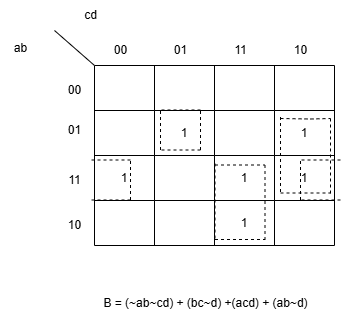

The diagram above was exported from draw.io. Its source (the exported page's mxGraphModel, read from the mxfile embedded in the PNG):
<mxGraphModel dx="794" dy="446" grid="1" gridSize="10" guides="1" tooltips="1" connect="1" arrows="1" fold="1" page="1" pageScale="1" pageWidth="827" pageHeight="1169" math="0" shadow="0">
  <root>
    <mxCell id="0" />
    <mxCell id="1" parent="0" />
    <mxCell id="9m_ly3DBAPGkMyZUegpj-1" value="00" style="text;html=1;align=center;verticalAlign=middle;resizable=0;points=[];autosize=1;strokeColor=none;fillColor=none;" vertex="1" parent="1">
      <mxGeometry x="234" y="145" width="40" height="30" as="geometry" />
    </mxCell>
    <mxCell id="9m_ly3DBAPGkMyZUegpj-2" value="01" style="text;html=1;align=center;verticalAlign=middle;resizable=0;points=[];autosize=1;strokeColor=none;fillColor=none;" vertex="1" parent="1">
      <mxGeometry x="234" y="185" width="40" height="30" as="geometry" />
    </mxCell>
    <mxCell id="9m_ly3DBAPGkMyZUegpj-3" value="11" style="text;html=1;align=center;verticalAlign=middle;resizable=0;points=[];autosize=1;strokeColor=none;fillColor=none;" vertex="1" parent="1">
      <mxGeometry x="234" y="235" width="40" height="30" as="geometry" />
    </mxCell>
    <mxCell id="9m_ly3DBAPGkMyZUegpj-4" value="10" style="text;html=1;align=center;verticalAlign=middle;resizable=0;points=[];autosize=1;strokeColor=none;fillColor=none;" vertex="1" parent="1">
      <mxGeometry x="234" y="280" width="40" height="30" as="geometry" />
    </mxCell>
    <mxCell id="9m_ly3DBAPGkMyZUegpj-5" value="00" style="text;html=1;align=center;verticalAlign=middle;resizable=0;points=[];autosize=1;strokeColor=none;fillColor=none;" vertex="1" parent="1">
      <mxGeometry x="280" y="105" width="40" height="30" as="geometry" />
    </mxCell>
    <mxCell id="9m_ly3DBAPGkMyZUegpj-6" value="01" style="text;html=1;align=center;verticalAlign=middle;resizable=0;points=[];autosize=1;strokeColor=none;fillColor=none;" vertex="1" parent="1">
      <mxGeometry x="340" y="105" width="40" height="30" as="geometry" />
    </mxCell>
    <mxCell id="9m_ly3DBAPGkMyZUegpj-7" value="11" style="text;html=1;align=center;verticalAlign=middle;resizable=0;points=[];autosize=1;strokeColor=none;fillColor=none;" vertex="1" parent="1">
      <mxGeometry x="400" y="105" width="40" height="30" as="geometry" />
    </mxCell>
    <mxCell id="9m_ly3DBAPGkMyZUegpj-8" value="10" style="text;html=1;align=center;verticalAlign=middle;resizable=0;points=[];autosize=1;strokeColor=none;fillColor=none;" vertex="1" parent="1">
      <mxGeometry x="460" y="105" width="40" height="30" as="geometry" />
    </mxCell>
    <mxCell id="9m_ly3DBAPGkMyZUegpj-9" value="" style="endArrow=none;html=1;rounded=0;" edge="1" parent="1">
      <mxGeometry width="50" height="50" relative="1" as="geometry">
        <mxPoint x="274" y="135" as="sourcePoint" />
        <mxPoint x="234" y="100" as="targetPoint" />
        <Array as="points">
          <mxPoint x="234" y="100" />
        </Array>
      </mxGeometry>
    </mxCell>
    <mxCell id="9m_ly3DBAPGkMyZUegpj-10" value="" style="shape=table;startSize=0;container=1;collapsible=0;childLayout=tableLayout;" vertex="1" parent="1">
      <mxGeometry x="274" y="135" width="240" height="180" as="geometry" />
    </mxCell>
    <mxCell id="9m_ly3DBAPGkMyZUegpj-11" value="" style="shape=tableRow;horizontal=0;startSize=0;swimlaneHead=0;swimlaneBody=0;strokeColor=inherit;top=0;left=0;bottom=0;right=0;collapsible=0;dropTarget=0;fillColor=none;points=[[0,0.5],[1,0.5]];portConstraint=eastwest;" vertex="1" parent="9m_ly3DBAPGkMyZUegpj-10">
      <mxGeometry width="240" height="45" as="geometry" />
    </mxCell>
    <mxCell id="9m_ly3DBAPGkMyZUegpj-12" value="" style="shape=partialRectangle;html=1;whiteSpace=wrap;connectable=0;strokeColor=inherit;overflow=hidden;fillColor=none;top=0;left=0;bottom=0;right=0;pointerEvents=1;" vertex="1" parent="9m_ly3DBAPGkMyZUegpj-11">
      <mxGeometry width="60" height="45" as="geometry">
        <mxRectangle width="60" height="45" as="alternateBounds" />
      </mxGeometry>
    </mxCell>
    <mxCell id="9m_ly3DBAPGkMyZUegpj-13" value="" style="shape=partialRectangle;html=1;whiteSpace=wrap;connectable=0;strokeColor=inherit;overflow=hidden;fillColor=none;top=0;left=0;bottom=0;right=0;pointerEvents=1;" vertex="1" parent="9m_ly3DBAPGkMyZUegpj-11">
      <mxGeometry x="60" width="60" height="45" as="geometry">
        <mxRectangle width="60" height="45" as="alternateBounds" />
      </mxGeometry>
    </mxCell>
    <mxCell id="9m_ly3DBAPGkMyZUegpj-14" value="" style="shape=partialRectangle;html=1;whiteSpace=wrap;connectable=0;strokeColor=inherit;overflow=hidden;fillColor=none;top=0;left=0;bottom=0;right=0;pointerEvents=1;" vertex="1" parent="9m_ly3DBAPGkMyZUegpj-11">
      <mxGeometry x="120" width="60" height="45" as="geometry">
        <mxRectangle width="60" height="45" as="alternateBounds" />
      </mxGeometry>
    </mxCell>
    <mxCell id="9m_ly3DBAPGkMyZUegpj-15" value="" style="shape=partialRectangle;html=1;whiteSpace=wrap;connectable=0;strokeColor=inherit;overflow=hidden;fillColor=none;top=0;left=0;bottom=0;right=0;pointerEvents=1;" vertex="1" parent="9m_ly3DBAPGkMyZUegpj-11">
      <mxGeometry x="180" width="60" height="45" as="geometry">
        <mxRectangle width="60" height="45" as="alternateBounds" />
      </mxGeometry>
    </mxCell>
    <mxCell id="9m_ly3DBAPGkMyZUegpj-16" value="" style="shape=tableRow;horizontal=0;startSize=0;swimlaneHead=0;swimlaneBody=0;strokeColor=inherit;top=0;left=0;bottom=0;right=0;collapsible=0;dropTarget=0;fillColor=none;points=[[0,0.5],[1,0.5]];portConstraint=eastwest;" vertex="1" parent="9m_ly3DBAPGkMyZUegpj-10">
      <mxGeometry y="45" width="240" height="45" as="geometry" />
    </mxCell>
    <mxCell id="9m_ly3DBAPGkMyZUegpj-17" value="" style="shape=partialRectangle;html=1;whiteSpace=wrap;connectable=0;strokeColor=inherit;overflow=hidden;fillColor=none;top=0;left=0;bottom=0;right=0;pointerEvents=1;" vertex="1" parent="9m_ly3DBAPGkMyZUegpj-16">
      <mxGeometry width="60" height="45" as="geometry">
        <mxRectangle width="60" height="45" as="alternateBounds" />
      </mxGeometry>
    </mxCell>
    <mxCell id="9m_ly3DBAPGkMyZUegpj-18" value="1" style="shape=partialRectangle;html=1;whiteSpace=wrap;connectable=0;strokeColor=inherit;overflow=hidden;fillColor=none;top=0;left=0;bottom=0;right=0;pointerEvents=1;" vertex="1" parent="9m_ly3DBAPGkMyZUegpj-16">
      <mxGeometry x="60" width="60" height="45" as="geometry">
        <mxRectangle width="60" height="45" as="alternateBounds" />
      </mxGeometry>
    </mxCell>
    <mxCell id="9m_ly3DBAPGkMyZUegpj-19" value="" style="shape=partialRectangle;html=1;whiteSpace=wrap;connectable=0;strokeColor=inherit;overflow=hidden;fillColor=none;top=0;left=0;bottom=0;right=0;pointerEvents=1;" vertex="1" parent="9m_ly3DBAPGkMyZUegpj-16">
      <mxGeometry x="120" width="60" height="45" as="geometry">
        <mxRectangle width="60" height="45" as="alternateBounds" />
      </mxGeometry>
    </mxCell>
    <mxCell id="9m_ly3DBAPGkMyZUegpj-20" value="1" style="shape=partialRectangle;html=1;whiteSpace=wrap;connectable=0;strokeColor=inherit;overflow=hidden;fillColor=none;top=0;left=0;bottom=0;right=0;pointerEvents=1;" vertex="1" parent="9m_ly3DBAPGkMyZUegpj-16">
      <mxGeometry x="180" width="60" height="45" as="geometry">
        <mxRectangle width="60" height="45" as="alternateBounds" />
      </mxGeometry>
    </mxCell>
    <mxCell id="9m_ly3DBAPGkMyZUegpj-21" value="" style="shape=tableRow;horizontal=0;startSize=0;swimlaneHead=0;swimlaneBody=0;strokeColor=inherit;top=0;left=0;bottom=0;right=0;collapsible=0;dropTarget=0;fillColor=none;points=[[0,0.5],[1,0.5]];portConstraint=eastwest;" vertex="1" parent="9m_ly3DBAPGkMyZUegpj-10">
      <mxGeometry y="90" width="240" height="45" as="geometry" />
    </mxCell>
    <mxCell id="9m_ly3DBAPGkMyZUegpj-22" value="1" style="shape=partialRectangle;html=1;whiteSpace=wrap;connectable=0;strokeColor=inherit;overflow=hidden;fillColor=none;top=0;left=0;bottom=0;right=0;pointerEvents=1;" vertex="1" parent="9m_ly3DBAPGkMyZUegpj-21">
      <mxGeometry width="60" height="45" as="geometry">
        <mxRectangle width="60" height="45" as="alternateBounds" />
      </mxGeometry>
    </mxCell>
    <mxCell id="9m_ly3DBAPGkMyZUegpj-23" value="" style="shape=partialRectangle;html=1;whiteSpace=wrap;connectable=0;strokeColor=inherit;overflow=hidden;fillColor=none;top=0;left=0;bottom=0;right=0;pointerEvents=1;" vertex="1" parent="9m_ly3DBAPGkMyZUegpj-21">
      <mxGeometry x="60" width="60" height="45" as="geometry">
        <mxRectangle width="60" height="45" as="alternateBounds" />
      </mxGeometry>
    </mxCell>
    <mxCell id="9m_ly3DBAPGkMyZUegpj-24" value="1" style="shape=partialRectangle;html=1;whiteSpace=wrap;connectable=0;strokeColor=inherit;overflow=hidden;fillColor=none;top=0;left=0;bottom=0;right=0;pointerEvents=1;" vertex="1" parent="9m_ly3DBAPGkMyZUegpj-21">
      <mxGeometry x="120" width="60" height="45" as="geometry">
        <mxRectangle width="60" height="45" as="alternateBounds" />
      </mxGeometry>
    </mxCell>
    <mxCell id="9m_ly3DBAPGkMyZUegpj-25" value="1" style="shape=partialRectangle;html=1;whiteSpace=wrap;connectable=0;strokeColor=inherit;overflow=hidden;fillColor=none;top=0;left=0;bottom=0;right=0;pointerEvents=1;" vertex="1" parent="9m_ly3DBAPGkMyZUegpj-21">
      <mxGeometry x="180" width="60" height="45" as="geometry">
        <mxRectangle width="60" height="45" as="alternateBounds" />
      </mxGeometry>
    </mxCell>
    <mxCell id="9m_ly3DBAPGkMyZUegpj-26" value="" style="shape=tableRow;horizontal=0;startSize=0;swimlaneHead=0;swimlaneBody=0;strokeColor=inherit;top=0;left=0;bottom=0;right=0;collapsible=0;dropTarget=0;fillColor=none;points=[[0,0.5],[1,0.5]];portConstraint=eastwest;" vertex="1" parent="9m_ly3DBAPGkMyZUegpj-10">
      <mxGeometry y="135" width="240" height="45" as="geometry" />
    </mxCell>
    <mxCell id="9m_ly3DBAPGkMyZUegpj-27" value="" style="shape=partialRectangle;html=1;whiteSpace=wrap;connectable=0;strokeColor=inherit;overflow=hidden;fillColor=none;top=0;left=0;bottom=0;right=0;pointerEvents=1;" vertex="1" parent="9m_ly3DBAPGkMyZUegpj-26">
      <mxGeometry width="60" height="45" as="geometry">
        <mxRectangle width="60" height="45" as="alternateBounds" />
      </mxGeometry>
    </mxCell>
    <mxCell id="9m_ly3DBAPGkMyZUegpj-28" value="" style="shape=partialRectangle;html=1;whiteSpace=wrap;connectable=0;strokeColor=inherit;overflow=hidden;fillColor=none;top=0;left=0;bottom=0;right=0;pointerEvents=1;" vertex="1" parent="9m_ly3DBAPGkMyZUegpj-26">
      <mxGeometry x="60" width="60" height="45" as="geometry">
        <mxRectangle width="60" height="45" as="alternateBounds" />
      </mxGeometry>
    </mxCell>
    <mxCell id="9m_ly3DBAPGkMyZUegpj-29" value="1" style="shape=partialRectangle;html=1;whiteSpace=wrap;connectable=0;strokeColor=inherit;overflow=hidden;fillColor=none;top=0;left=0;bottom=0;right=0;pointerEvents=1;" vertex="1" parent="9m_ly3DBAPGkMyZUegpj-26">
      <mxGeometry x="120" width="60" height="45" as="geometry">
        <mxRectangle width="60" height="45" as="alternateBounds" />
      </mxGeometry>
    </mxCell>
    <mxCell id="9m_ly3DBAPGkMyZUegpj-30" value="" style="shape=partialRectangle;html=1;whiteSpace=wrap;connectable=0;strokeColor=inherit;overflow=hidden;fillColor=none;top=0;left=0;bottom=0;right=0;pointerEvents=1;" vertex="1" parent="9m_ly3DBAPGkMyZUegpj-26">
      <mxGeometry x="180" width="60" height="45" as="geometry">
        <mxRectangle width="60" height="45" as="alternateBounds" />
      </mxGeometry>
    </mxCell>
    <mxCell id="9m_ly3DBAPGkMyZUegpj-47" value="ab" style="text;html=1;align=center;verticalAlign=middle;resizable=0;points=[];autosize=1;strokeColor=none;fillColor=none;" vertex="1" parent="1">
      <mxGeometry x="180" y="103" width="40" height="30" as="geometry" />
    </mxCell>
    <mxCell id="9m_ly3DBAPGkMyZUegpj-48" value="cd" style="text;html=1;align=center;verticalAlign=middle;resizable=0;points=[];autosize=1;strokeColor=none;fillColor=none;" vertex="1" parent="1">
      <mxGeometry x="250" y="70" width="40" height="30" as="geometry" />
    </mxCell>
    <mxCell id="9m_ly3DBAPGkMyZUegpj-53" value="B = (~ab~cd) + (bc~d) +(acd) + (ab~d)" style="text;html=1;align=center;verticalAlign=middle;resizable=0;points=[];autosize=1;strokeColor=none;fillColor=none;" vertex="1" parent="1">
      <mxGeometry x="270" y="358" width="230" height="30" as="geometry" />
    </mxCell>
    <mxCell id="9m_ly3DBAPGkMyZUegpj-68" value="" style="endArrow=none;dashed=1;html=1;rounded=0;" edge="1" parent="1">
      <mxGeometry width="50" height="50" relative="1" as="geometry">
        <mxPoint x="380" y="179.5" as="sourcePoint" />
        <mxPoint x="340" y="179.5" as="targetPoint" />
      </mxGeometry>
    </mxCell>
    <mxCell id="9m_ly3DBAPGkMyZUegpj-69" value="" style="endArrow=none;dashed=1;html=1;rounded=0;" edge="1" parent="1">
      <mxGeometry width="50" height="50" relative="1" as="geometry">
        <mxPoint x="340" y="219.5" as="sourcePoint" />
        <mxPoint x="340" y="179.5" as="targetPoint" />
      </mxGeometry>
    </mxCell>
    <mxCell id="9m_ly3DBAPGkMyZUegpj-70" value="" style="endArrow=none;dashed=1;html=1;rounded=0;" edge="1" parent="1">
      <mxGeometry width="50" height="50" relative="1" as="geometry">
        <mxPoint x="380" y="219.5" as="sourcePoint" />
        <mxPoint x="380" y="179.5" as="targetPoint" />
      </mxGeometry>
    </mxCell>
    <mxCell id="9m_ly3DBAPGkMyZUegpj-71" value="" style="endArrow=none;dashed=1;html=1;rounded=0;" edge="1" parent="1">
      <mxGeometry width="50" height="50" relative="1" as="geometry">
        <mxPoint x="380" y="219.5" as="sourcePoint" />
        <mxPoint x="340" y="219.5" as="targetPoint" />
      </mxGeometry>
    </mxCell>
    <mxCell id="9m_ly3DBAPGkMyZUegpj-72" value="" style="endArrow=none;dashed=1;html=1;rounded=0;" edge="1" parent="1">
      <mxGeometry width="50" height="50" relative="1" as="geometry">
        <mxPoint x="444.5" y="309.5" as="sourcePoint" />
        <mxPoint x="444.5" y="234.5" as="targetPoint" />
      </mxGeometry>
    </mxCell>
    <mxCell id="9m_ly3DBAPGkMyZUegpj-73" value="" style="endArrow=none;dashed=1;html=1;rounded=0;" edge="1" parent="1">
      <mxGeometry width="50" height="50" relative="1" as="geometry">
        <mxPoint x="394.5" y="234.5" as="sourcePoint" />
        <mxPoint x="444.5" y="234.5" as="targetPoint" />
      </mxGeometry>
    </mxCell>
    <mxCell id="9m_ly3DBAPGkMyZUegpj-74" value="" style="endArrow=none;dashed=1;html=1;rounded=0;" edge="1" parent="1">
      <mxGeometry width="50" height="50" relative="1" as="geometry">
        <mxPoint x="394.5" y="309" as="sourcePoint" />
        <mxPoint x="444.5" y="309" as="targetPoint" />
      </mxGeometry>
    </mxCell>
    <mxCell id="9m_ly3DBAPGkMyZUegpj-75" value="" style="endArrow=none;dashed=1;html=1;rounded=0;" edge="1" parent="1">
      <mxGeometry width="50" height="50" relative="1" as="geometry">
        <mxPoint x="394.5" y="308" as="sourcePoint" />
        <mxPoint x="394.5" y="233" as="targetPoint" />
      </mxGeometry>
    </mxCell>
    <mxCell id="9m_ly3DBAPGkMyZUegpj-76" value="" style="endArrow=none;dashed=1;html=1;rounded=0;" edge="1" parent="1">
      <mxGeometry width="50" height="50" relative="1" as="geometry">
        <mxPoint x="510" y="263" as="sourcePoint" />
        <mxPoint x="510" y="188" as="targetPoint" />
      </mxGeometry>
    </mxCell>
    <mxCell id="9m_ly3DBAPGkMyZUegpj-77" value="" style="endArrow=none;dashed=1;html=1;rounded=0;" edge="1" parent="1">
      <mxGeometry width="50" height="50" relative="1" as="geometry">
        <mxPoint x="460" y="188" as="sourcePoint" />
        <mxPoint x="510" y="188" as="targetPoint" />
        <Array as="points">
          <mxPoint x="490" y="188.5" />
        </Array>
      </mxGeometry>
    </mxCell>
    <mxCell id="9m_ly3DBAPGkMyZUegpj-78" value="" style="endArrow=none;dashed=1;html=1;rounded=0;" edge="1" parent="1">
      <mxGeometry width="50" height="50" relative="1" as="geometry">
        <mxPoint x="460" y="262.5" as="sourcePoint" />
        <mxPoint x="510" y="262.5" as="targetPoint" />
      </mxGeometry>
    </mxCell>
    <mxCell id="9m_ly3DBAPGkMyZUegpj-79" value="" style="endArrow=none;dashed=1;html=1;rounded=0;" edge="1" parent="1">
      <mxGeometry width="50" height="50" relative="1" as="geometry">
        <mxPoint x="460" y="261.5" as="sourcePoint" />
        <mxPoint x="460" y="186.5" as="targetPoint" />
      </mxGeometry>
    </mxCell>
    <mxCell id="9m_ly3DBAPGkMyZUegpj-80" value="" style="endArrow=none;dashed=1;html=1;rounded=0;" edge="1" parent="1">
      <mxGeometry width="50" height="50" relative="1" as="geometry">
        <mxPoint x="520" y="229.5" as="sourcePoint" />
        <mxPoint x="480" y="229.5" as="targetPoint" />
      </mxGeometry>
    </mxCell>
    <mxCell id="9m_ly3DBAPGkMyZUegpj-81" value="" style="endArrow=none;dashed=1;html=1;rounded=0;" edge="1" parent="1">
      <mxGeometry width="50" height="50" relative="1" as="geometry">
        <mxPoint x="480" y="269.5" as="sourcePoint" />
        <mxPoint x="480" y="229.5" as="targetPoint" />
        <Array as="points">
          <mxPoint x="480" y="249.5" />
        </Array>
      </mxGeometry>
    </mxCell>
    <mxCell id="9m_ly3DBAPGkMyZUegpj-82" value="" style="endArrow=none;dashed=1;html=1;rounded=0;" edge="1" parent="1">
      <mxGeometry width="50" height="50" relative="1" as="geometry">
        <mxPoint x="520" y="269.5" as="sourcePoint" />
        <mxPoint x="480" y="269.5" as="targetPoint" />
      </mxGeometry>
    </mxCell>
    <mxCell id="9m_ly3DBAPGkMyZUegpj-89" value="" style="endArrow=none;dashed=1;html=1;rounded=0;" edge="1" parent="1">
      <mxGeometry width="50" height="50" relative="1" as="geometry">
        <mxPoint x="310" y="229.5" as="sourcePoint" />
        <mxPoint x="270" y="229.5" as="targetPoint" />
      </mxGeometry>
    </mxCell>
    <mxCell id="9m_ly3DBAPGkMyZUegpj-90" value="" style="endArrow=none;dashed=1;html=1;rounded=0;" edge="1" parent="1">
      <mxGeometry width="50" height="50" relative="1" as="geometry">
        <mxPoint x="310" y="269.5" as="sourcePoint" />
        <mxPoint x="310" y="229.5" as="targetPoint" />
      </mxGeometry>
    </mxCell>
    <mxCell id="9m_ly3DBAPGkMyZUegpj-91" value="" style="endArrow=none;dashed=1;html=1;rounded=0;" edge="1" parent="1">
      <mxGeometry width="50" height="50" relative="1" as="geometry">
        <mxPoint x="310" y="269.5" as="sourcePoint" />
        <mxPoint x="270" y="269.5" as="targetPoint" />
      </mxGeometry>
    </mxCell>
  </root>
</mxGraphModel>